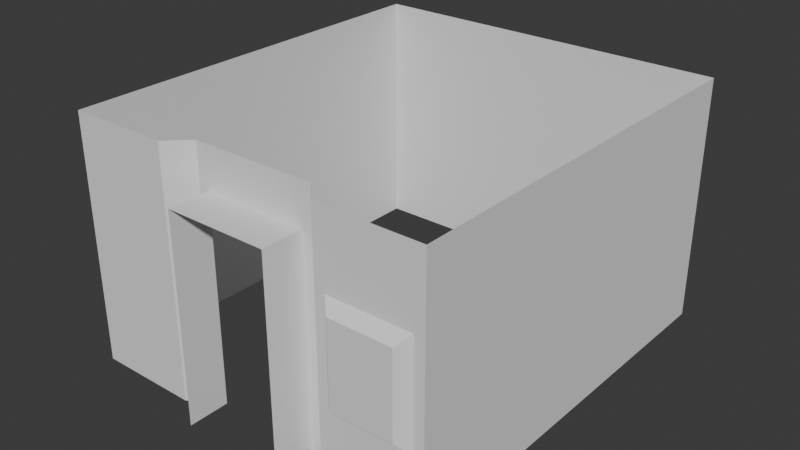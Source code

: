 # Source: science_foyer.blend  (saved by Blender 4.0.36; exported with 4.5.12 LTS)
import bpy
from mathutils import Matrix  # noqa: F401  (used for matrix-valued properties, if any)

bpy.ops.wm.read_factory_settings(use_empty=True)
scene = bpy.context.scene
scene.name = 'Scene'

# ---- collections
col_collection = bpy.data.collections.new('Collection'); scene.collection.children.link(col_collection)

# ---- world
world_world = bpy.data.worlds.new('World'); scene.world = world_world
world_world.use_nodes = True; world_world.node_tree.nodes.clear()
_N = world_world.node_tree.nodes; _L = world_world.node_tree.links
n0 = _N.new('ShaderNodeOutputWorld'); n0.name = 'World Output'; n0.location = (300, 300)
n1 = _N.new('ShaderNodeBackground'); n1.name = 'Background'; n1.location = (10, 300)
n1.inputs[0].default_value = (0.05088, 0.05088, 0.05088, 1.0)
_L.new(n1.outputs[0], n0.inputs[0])
n0.is_active_output = True
world_world.color = (0.05088, 0.05088, 0.05088)
world_world.use_sun_shadow = False
world_world.sun_shadow_jitter_overblur = 0.0

# ---- meshes
me_cube_001 = bpy.data.meshes.new('Cube.001')
me_cube_001.from_pydata([(-1.8, 2.0, 2.4), (-1.8, 2.0, 0.0), (1.8, 2.0, 2.4), (1.8, 2.0, 0.0), (-1.8, -2.0, 2.4), (-1.8, -2.0, 0.0), (1.8, -2.0, 2.4), (1.8, -2.0, 0.0), (-0.6, -1.8, 2.4), (-0.6, -1.8, 0.0), (0.8, -2.0, 2.4), (0.8, -2.0, 0.0), (-0.8, -2.0, 0.0), (-0.8, -2.0, 2.4), (0.6, -1.8, 0.0), (0.6, -1.8, 2.4), (0.5, -1.8, 0.0), (-0.5, -1.8, 0.0), (-0.5, -1.8, 2.0), (0.5, -1.8, 2.0), (0.9, -2.0, 1.7), (1.7, -2.0, 0.7), (1.7, -2.0, 1.7), (0.9, -2.0, 0.7), (1.0, -2.1, 1.6), (1.6, -2.1, 0.8), (1.6, -2.1, 1.6), (1.0, -2.1, 0.8), (0.5, -2.2, 0.0), (-0.5, -2.2, 0.0), (-0.5, -2.2, 2.0), (0.5, -2.2, 2.0)], [], [(0, 1, 3, 2), (2, 3, 7, 6), (13, 12, 5, 4), (4, 5, 1, 0), (19, 16, 28, 31), (21, 23, 27, 25), (8, 9, 12, 13), (10, 11, 14, 15), (18, 17, 9, 8), (19, 18, 8, 15), (16, 19, 15, 14), (21, 22, 6, 7), (22, 20, 10, 6), (23, 21, 7, 11), (20, 23, 11, 10), (26, 25, 27, 24), (23, 20, 24, 27), (22, 21, 25, 26), (20, 22, 26, 24), (17, 18, 30, 29), (18, 19, 31, 30)])
_uv = me_cube_001.uv_layers.new(name='UVMap')
_uv.uv.foreach_set('vector', [0.375, 0.0, 0.625, 0.0, 0.625, 0.25, 0.375, 0.25, 0.375, 0.25, 0.625, 0.25, 0.625, 0.5, 0.375, 0.5, 0.375, 0.6875, 0.625, 0.6875, 0.625, 0.75, 0.375, 0.75, 0.375, 0.75, 0.625, 0.75, 0.625, 1.0, 0.375, 1.0, 0.3875, 0.5964, 0.6125, 0.5964, 0.6125, 0.5964, 0.3875, 0.5964, 0.6146, 0.5052, 0.6146, 0.5573, 0.6146, 0.5573, 0.6146, 0.5052, 0.375, 0.625, 0.625, 0.625, 0.625, 0.6875, 0.375, 0.6875, 0.375, 0.5625, 0.625, 0.5625, 0.625, 0.5938, 0.375, 0.5938, 0.3875, 0.6224, 0.6125, 0.6224, 0.625, 0.625, 0.375, 0.625, 0.3875, 0.5964, 0.3875, 0.6224, 0.375, 0.625, 0.375, 0.5938, 0.6125, 0.5964, 0.3875, 0.5964, 0.375, 0.5938, 0.625, 0.5938, 0.6146, 0.5052, 0.3854, 0.5052, 0.375, 0.5, 0.625, 0.5, 0.3854, 0.5052, 0.3854, 0.5573, 0.375, 0.5625, 0.375, 0.5, 0.6146, 0.5573, 0.6146, 0.5052, 0.625, 0.5, 0.625, 0.5625, 0.3854, 0.5573, 0.6146, 0.5573, 0.625, 0.5625, 0.375, 0.5625, 0.3854, 0.5052, 0.6146, 0.5052, 0.6146, 0.5573, 0.3854, 0.5573, 0.6146, 0.5573, 0.3854, 0.5573, 0.3854, 0.5573, 0.6146, 0.5573, 0.3854, 0.5052, 0.6146, 0.5052, 0.6146, 0.5052, 0.3854, 0.5052, 0.3854, 0.5573, 0.3854, 0.5052, 0.3854, 0.5052, 0.3854, 0.5573, 0.6125, 0.6224, 0.3875, 0.6224, 0.3875, 0.6224, 0.6125, 0.6224, 0.3875, 0.6224, 0.3875, 0.5964, 0.3875, 0.5964, 0.3875, 0.6224])
me_cube_001.update()

# ---- objects
ob_walls = bpy.data.objects.new('Walls', me_cube_001)

# ---- transforms, parenting, visibility, modifiers, constraints
ob_walls.location = (0.0, 0.0, 0.0)

# ---- collection membership
col_collection.objects.link(ob_walls)

# ---- scene / render settings (as saved in the file)
scene.frame_start = 1; scene.frame_end = 250; scene.frame_set(1)
scene.render.engine = 'BLENDER_EEVEE_NEXT'
scene.cycles.sampling_pattern = 'TABULATED_SOBOL'
bpy.context.view_layer.update()

# ---- added for rendering (the .blend has no active camera and no usable light): camera, sun
cam_auto = bpy.data.cameras.new('AutoCamera')
cam_auto.lens = 50.0
cam_auto.sensor_width = 36.0
cam_auto.clip_end = 1000.0
ob_auto_camera = bpy.data.objects.new('AutoCamera', cam_auto)
scene.collection.objects.link(ob_auto_camera)
ob_auto_camera.location = (5.57903, -6.79484, 5.66323)
ob_auto_camera.rotation_euler = (1.09748, -7.21219e-08, 0.694738)
scene.camera = ob_auto_camera
light_auto_sun = bpy.data.lights.new('AutoSun', 'SUN')
light_auto_sun.energy = 3.0
light_auto_sun.angle = 0.0523599
ob_auto_sun = bpy.data.objects.new('AutoSun', light_auto_sun)
scene.collection.objects.link(ob_auto_sun)
ob_auto_sun.rotation_euler = (0.872665, 0.174533, 0.523599)
bpy.context.view_layer.update()
